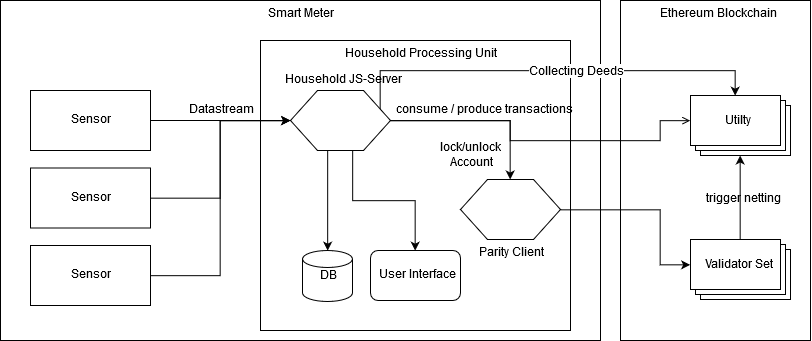

The diagram above was exported from draw.io. Its source (the exported page's mxGraphModel, read from the mxfile embedded in the PNG):
<mxGraphModel dx="842" dy="434" grid="1" gridSize="10" guides="1" tooltips="1" connect="1" arrows="1" fold="1" page="1" pageScale="1" pageWidth="827" pageHeight="1169" math="0" shadow="0">
  <root>
    <mxCell id="0" />
    <mxCell id="1" parent="0" />
    <mxCell id="waGhZdvFxGytdDy7wrr2-37" value="Ethereum Blockchain" style="rounded=0;whiteSpace=wrap;html=1;shadow=0;glass=0;comic=0;labelBackgroundColor=none;strokeColor=#000000;strokeWidth=1;fillColor=none;fontSize=12;verticalAlign=top;" parent="1" vertex="1">
      <mxGeometry x="630" y="60" width="190" height="340" as="geometry" />
    </mxCell>
    <mxCell id="waGhZdvFxGytdDy7wrr2-35" value="Smart Meter" style="rounded=0;whiteSpace=wrap;html=1;labelBackgroundColor=none;strokeWidth=1;fillColor=none;fontSize=12;verticalAlign=top;" parent="1" vertex="1">
      <mxGeometry x="10" y="60" width="600" height="340" as="geometry" />
    </mxCell>
    <mxCell id="waGhZdvFxGytdDy7wrr2-6" value="" style="edgeStyle=orthogonalEdgeStyle;rounded=0;orthogonalLoop=1;jettySize=auto;html=1;labelPosition=center;verticalLabelPosition=top;align=center;verticalAlign=bottom;spacingTop=0;endArrow=classic;endFill=1;" parent="1" source="waGhZdvFxGytdDy7wrr2-4" target="waGhZdvFxGytdDy7wrr2-15" edge="1">
      <mxGeometry relative="1" as="geometry">
        <mxPoint x="270" y="130" as="targetPoint" />
      </mxGeometry>
    </mxCell>
    <mxCell id="waGhZdvFxGytdDy7wrr2-32" value="&lt;p style=&quot;line-height: 100% ; font-size: 12px&quot;&gt;Datastream&lt;/p&gt;" style="text;html=1;resizable=0;points=[];align=center;verticalAlign=middle;labelBackgroundColor=none;fontSize=12;" parent="waGhZdvFxGytdDy7wrr2-6" vertex="1" connectable="0">
      <mxGeometry x="-0.2857" y="1" relative="1" as="geometry">
        <mxPoint x="20" y="-9" as="offset" />
      </mxGeometry>
    </mxCell>
    <mxCell id="waGhZdvFxGytdDy7wrr2-4" value="Sensor" style="rounded=0;whiteSpace=wrap;html=1;" parent="1" vertex="1">
      <mxGeometry x="40" y="150" width="120" height="60" as="geometry" />
    </mxCell>
    <mxCell id="waGhZdvFxGytdDy7wrr2-10" value="Household Processing Unit" style="rounded=0;whiteSpace=wrap;html=1;verticalAlign=top;fillColor=none;strokeWidth=1;strokeColor=#000000;perimeterSpacing=0;glass=0;shadow=0;comic=0;" parent="1" vertex="1">
      <mxGeometry x="270" y="100" width="310" height="290" as="geometry" />
    </mxCell>
    <mxCell id="waGhZdvFxGytdDy7wrr2-29" style="edgeStyle=orthogonalEdgeStyle;rounded=0;orthogonalLoop=1;jettySize=auto;html=1;exitX=1;exitY=0.5;exitDx=0;exitDy=0;entryX=0;entryY=0;entryDx=0;entryDy=25;entryPerimeter=0;" parent="1" source="waGhZdvFxGytdDy7wrr2-14" target="waGhZdvFxGytdDy7wrr2-25" edge="1">
      <mxGeometry relative="1" as="geometry">
        <Array as="points">
          <mxPoint x="670" y="269" />
          <mxPoint x="670" y="324" />
        </Array>
      </mxGeometry>
    </mxCell>
    <mxCell id="waGhZdvFxGytdDy7wrr2-14" value="Parity Client" style="verticalLabelPosition=bottom;verticalAlign=top;html=1;strokeWidth=1;shape=hexagon;perimeter=hexagonPerimeter2;arcSize=6;size=0.27;" parent="1" vertex="1">
      <mxGeometry x="470" y="239" width="100" height="60" as="geometry" />
    </mxCell>
    <mxCell id="waGhZdvFxGytdDy7wrr2-16" value="" style="edgeStyle=orthogonalEdgeStyle;rounded=0;orthogonalLoop=1;jettySize=auto;html=1;exitX=1;exitY=0.75;exitDx=0;exitDy=0;" parent="1" source="waGhZdvFxGytdDy7wrr2-15" target="waGhZdvFxGytdDy7wrr2-14" edge="1">
      <mxGeometry relative="1" as="geometry">
        <Array as="points">
          <mxPoint x="389" y="180" />
          <mxPoint x="520" y="180" />
        </Array>
      </mxGeometry>
    </mxCell>
    <mxCell id="hDr_GjlrVFKO46BJg51o-1" value="lock/unlock&amp;nbsp;&lt;br&gt;Account&lt;br&gt;" style="text;html=1;resizable=0;points=[];align=center;verticalAlign=middle;labelBackgroundColor=none;" parent="waGhZdvFxGytdDy7wrr2-16" vertex="1" connectable="0">
      <mxGeometry x="0.4219" y="-1" relative="1" as="geometry">
        <mxPoint x="-38.5" y="34" as="offset" />
      </mxGeometry>
    </mxCell>
    <mxCell id="waGhZdvFxGytdDy7wrr2-21" style="edgeStyle=orthogonalEdgeStyle;rounded=0;orthogonalLoop=1;jettySize=auto;html=1;exitX=0.375;exitY=1;exitDx=0;exitDy=0;entryX=0.5;entryY=0;entryDx=0;entryDy=0;entryPerimeter=0;" parent="1" source="waGhZdvFxGytdDy7wrr2-15" target="waGhZdvFxGytdDy7wrr2-19" edge="1">
      <mxGeometry relative="1" as="geometry" />
    </mxCell>
    <mxCell id="waGhZdvFxGytdDy7wrr2-27" style="edgeStyle=orthogonalEdgeStyle;rounded=0;orthogonalLoop=1;jettySize=auto;html=1;exitX=1;exitY=0.5;exitDx=0;exitDy=0;endArrow=open;endFill=0;" parent="1" source="waGhZdvFxGytdDy7wrr2-15" edge="1">
      <mxGeometry relative="1" as="geometry">
        <mxPoint x="700" y="180" as="targetPoint" />
        <Array as="points">
          <mxPoint x="520" y="180" />
          <mxPoint x="520" y="200" />
          <mxPoint x="670" y="200" />
          <mxPoint x="670" y="180" />
        </Array>
      </mxGeometry>
    </mxCell>
    <mxCell id="waGhZdvFxGytdDy7wrr2-33" value="consume / produce transactions&lt;br&gt;" style="text;html=1;resizable=0;points=[];align=center;verticalAlign=middle;labelBackgroundColor=none;" parent="waGhZdvFxGytdDy7wrr2-27" vertex="1" connectable="0">
      <mxGeometry x="0.6" relative="1" as="geometry">
        <mxPoint x="-162" y="-30.5" as="offset" />
      </mxGeometry>
    </mxCell>
    <mxCell id="Z1MJWRB5adfL0t6cSy67-2" style="edgeStyle=orthogonalEdgeStyle;rounded=0;orthogonalLoop=1;jettySize=auto;html=1;exitX=1;exitY=0.25;exitDx=0;exitDy=0;entryX=0;entryY=0;entryDx=45;entryDy=0;entryPerimeter=0;strokeColor=#000000;startArrow=none;startFill=0;" edge="1" parent="1" source="waGhZdvFxGytdDy7wrr2-15" target="waGhZdvFxGytdDy7wrr2-26">
      <mxGeometry relative="1" as="geometry">
        <Array as="points">
          <mxPoint x="390" y="130" />
          <mxPoint x="745" y="130" />
        </Array>
      </mxGeometry>
    </mxCell>
    <mxCell id="Z1MJWRB5adfL0t6cSy67-3" value="Collecting Deeds" style="text;html=1;resizable=0;points=[];align=center;verticalAlign=middle;labelBackgroundColor=#ffffff;" vertex="1" connectable="0" parent="Z1MJWRB5adfL0t6cSy67-2">
      <mxGeometry x="0.1076" y="-1" relative="1" as="geometry">
        <mxPoint as="offset" />
      </mxGeometry>
    </mxCell>
    <mxCell id="waGhZdvFxGytdDy7wrr2-15" value="Household JS-Server" style="verticalLabelPosition=top;verticalAlign=bottom;html=1;strokeWidth=1;shape=hexagon;perimeter=hexagonPerimeter2;arcSize=6;size=0.27;labelPosition=center;align=center;" parent="1" vertex="1">
      <mxGeometry x="300" y="150" width="100" height="60" as="geometry" />
    </mxCell>
    <mxCell id="waGhZdvFxGytdDy7wrr2-23" style="edgeStyle=orthogonalEdgeStyle;rounded=0;orthogonalLoop=1;jettySize=auto;html=1;exitX=0.625;exitY=1;exitDx=0;exitDy=0;entryX=0.5;entryY=0;entryDx=0;entryDy=0;" parent="1" source="waGhZdvFxGytdDy7wrr2-15" target="waGhZdvFxGytdDy7wrr2-22" edge="1">
      <mxGeometry relative="1" as="geometry">
        <Array as="points">
          <mxPoint x="363" y="260" />
          <mxPoint x="425" y="260" />
        </Array>
      </mxGeometry>
    </mxCell>
    <mxCell id="waGhZdvFxGytdDy7wrr2-19" value="DB" style="strokeWidth=1;html=1;shape=mxgraph.flowchart.database;whiteSpace=wrap;fillColor=#FFFFFF;" parent="1" vertex="1">
      <mxGeometry x="312" y="310" width="50" height="51" as="geometry" />
    </mxCell>
    <mxCell id="waGhZdvFxGytdDy7wrr2-22" value="User Interface" style="rounded=1;whiteSpace=wrap;html=1;strokeWidth=1;fillColor=#FFFFFF;" parent="1" vertex="1">
      <mxGeometry x="380" y="310" width="90" height="50" as="geometry" />
    </mxCell>
    <mxCell id="av4ei9TJCQO3cEI0dusb-1" style="edgeStyle=orthogonalEdgeStyle;rounded=0;orthogonalLoop=1;jettySize=auto;html=1;exitX=0.5;exitY=0.5;exitDx=0;exitDy=0;exitPerimeter=0;endArrow=classic;endFill=1;" parent="1" source="waGhZdvFxGytdDy7wrr2-25" target="waGhZdvFxGytdDy7wrr2-26" edge="1">
      <mxGeometry relative="1" as="geometry" />
    </mxCell>
    <mxCell id="av4ei9TJCQO3cEI0dusb-2" value="trigger netting" style="text;html=1;resizable=0;points=[];align=center;verticalAlign=middle;labelBackgroundColor=none;" parent="av4ei9TJCQO3cEI0dusb-1" vertex="1" connectable="0">
      <mxGeometry x="0.2456" y="-1" relative="1" as="geometry">
        <mxPoint as="offset" />
      </mxGeometry>
    </mxCell>
    <mxCell id="waGhZdvFxGytdDy7wrr2-25" value="Validator Set&lt;br&gt;" style="verticalLabelPosition=middle;verticalAlign=middle;html=1;shape=mxgraph.basic.layered_rect;dx=10;outlineConnect=0;strokeWidth=1;fillColor=#FFFFFF;labelPosition=center;align=center;spacingTop=-8;spacingLeft=-6;" parent="1" vertex="1">
      <mxGeometry x="700" y="299" width="100" height="60" as="geometry" />
    </mxCell>
    <mxCell id="waGhZdvFxGytdDy7wrr2-26" value="Utilty" style="verticalLabelPosition=middle;verticalAlign=middle;html=1;shape=mxgraph.basic.layered_rect;dx=10;outlineConnect=0;strokeWidth=1;fillColor=#FFFFFF;spacingTop=-8;spacingLeft=-6;labelPosition=center;align=center;" parent="1" vertex="1">
      <mxGeometry x="700" y="155" width="100" height="60" as="geometry" />
    </mxCell>
    <mxCell id="hDr_GjlrVFKO46BJg51o-4" style="edgeStyle=orthogonalEdgeStyle;rounded=0;orthogonalLoop=1;jettySize=auto;html=1;exitX=1;exitY=0.5;exitDx=0;exitDy=0;entryX=0;entryY=0.5;entryDx=0;entryDy=0;" parent="1" source="hDr_GjlrVFKO46BJg51o-2" target="waGhZdvFxGytdDy7wrr2-15" edge="1">
      <mxGeometry relative="1" as="geometry" />
    </mxCell>
    <mxCell id="hDr_GjlrVFKO46BJg51o-2" value="Sensor" style="rounded=0;whiteSpace=wrap;html=1;" parent="1" vertex="1">
      <mxGeometry x="40" y="227.5" width="120" height="60" as="geometry" />
    </mxCell>
    <mxCell id="hDr_GjlrVFKO46BJg51o-5" style="edgeStyle=orthogonalEdgeStyle;rounded=0;orthogonalLoop=1;jettySize=auto;html=1;exitX=1;exitY=0.5;exitDx=0;exitDy=0;entryX=0;entryY=0.5;entryDx=0;entryDy=0;" parent="1" source="hDr_GjlrVFKO46BJg51o-3" target="waGhZdvFxGytdDy7wrr2-15" edge="1">
      <mxGeometry relative="1" as="geometry" />
    </mxCell>
    <mxCell id="hDr_GjlrVFKO46BJg51o-3" value="Sensor" style="rounded=0;whiteSpace=wrap;html=1;" parent="1" vertex="1">
      <mxGeometry x="40" y="305" width="120" height="60" as="geometry" />
    </mxCell>
  </root>
</mxGraphModel>